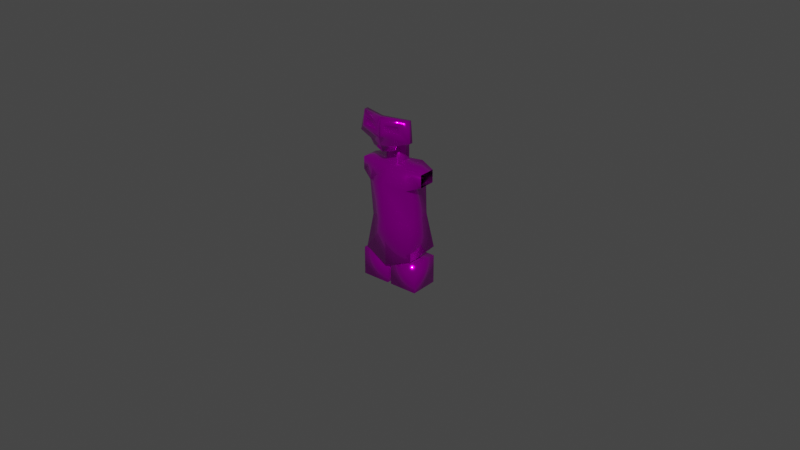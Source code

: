 # Source: silver.blend  (saved by Blender 2.93.21; exported with 4.5.12 LTS)
import bpy
from mathutils import Matrix  # noqa: F401  (used for matrix-valued properties, if any)

bpy.ops.wm.read_factory_settings(use_empty=True)
scene = bpy.context.scene
scene.name = 'Scene'

# ---- collections
col_h290 = bpy.data.collections.new('h290'); scene.collection.children.link(col_h290)
col_b226 = bpy.data.collections.new('b226'); scene.collection.children.link(col_b226)
col_a198 = bpy.data.collections.new('a198'); scene.collection.children.link(col_a198)
col_l214 = bpy.data.collections.new('l214'); scene.collection.children.link(col_l214)
col_r358 = bpy.data.collections.new('r358'); scene.collection.children.link(col_r358)
col_h294 = bpy.data.collections.new('h294'); scene.collection.children.link(col_h294)
col_a202 = bpy.data.collections.new('a202'); scene.collection.children.link(col_a202)
col_b230 = bpy.data.collections.new('b230'); scene.collection.children.link(col_b230)
col_l218 = bpy.data.collections.new('l218'); scene.collection.children.link(col_l218)
col_r362 = bpy.data.collections.new('r362'); scene.collection.children.link(col_r362)
col_maindata = bpy.data.collections.new('maindata'); scene.collection.children.link(col_maindata)

# ---- images (referenced by path relative to the original .blend; pixels are not part of the script)
import os
ASSET_DIR = os.environ.get("B2B_ASSET_DIR", "")  # directory of the original .blend (textures are referenced by path, not embedded)
HERE = os.path.dirname(os.path.abspath(__file__))  # packed textures are extracted next to this script under _unpacked/

def load_image(name, relpath, width, height, colorspace="sRGB"):
    """Load a texture the original file referenced (path relative to the .blend, or extracted next to this script)."""
    p = next((c for c in (os.path.join(HERE, relpath), os.path.join(ASSET_DIR, relpath)) if relpath and os.path.exists(c)), "")
    if p:
        img = bpy.data.images.load(p, check_existing=True)
        img.name = name
    else:  # same state as the original file: an image datablock whose file is absent (Cycles renders it pink)
        img = bpy.data.images.new(name, width, height)
        img.source = "FILE"
        img.filepath = "//" + (relpath or name)
    img.colorspace_settings.name = colorspace
    return img
img_silver_png = load_image('silver.png', 'silver.png', 1024, 1024, 'sRGB')
img_s16s_png = load_image('s16s.png', 's16s.png', 1024, 1024, 'sRGB')

# ---- materials (node trees are filled in below, after node groups)
mat_silver = bpy.data.materials.new('silver')
mat_silver.use_transparent_shadow = False
mat_s16s = bpy.data.materials.new('s16s')
mat_s16s.use_transparent_shadow = False
mat_maintex = bpy.data.materials.new('maintex')

# ---- material node trees
mat_silver.use_nodes = True; mat_silver.node_tree.nodes.clear()
_N = mat_silver.node_tree.nodes; _L = mat_silver.node_tree.links
n0 = _N.new('ShaderNodeOutputMaterial'); n0.name = 'Material Output'; n0.location = (300, 300)
n1 = _N.new('ShaderNodeBsdfPrincipled'); n1.name = 'Principled BSDF'; n1.location = (10, 300)
n1.distribution = 'GGX'
n1.subsurface_method = 'BURLEY'
n1.inputs[1].default_value = 0.9091
n1.inputs[2].default_value = 0.1091
n1.inputs[3].default_value = 1.45
n1.inputs[13].default_value = 0.0
n1.inputs[27].default_value = (0.0, 0.0, 0.0, 1.0)
n1.inputs[28].default_value = 1.0
n2 = _N.new('ShaderNodeTexImage'); n2.name = 'baseColorTexture'; n2.location = (-433, 207)
n2.label = 'baseColorTexture'
n2.image = img_silver_png
n2.interpolation = 'Closest'
n3 = _N.new('ShaderNodeUVMap'); n3.name = 'UV Map'; n3.location = (-631, 176)
n3.uv_map = 'UVMap'
_L.new(n1.outputs[0], n0.inputs[0])
_L.new(n2.outputs[0], n1.inputs[0])
_L.new(n3.outputs[0], n2.inputs[0])
n0.is_active_output = True
mat_s16s.use_nodes = True; mat_s16s.node_tree.nodes.clear()
_N = mat_s16s.node_tree.nodes; _L = mat_s16s.node_tree.links
n0 = _N.new('ShaderNodeOutputMaterial'); n0.name = 'Material Output'; n0.location = (300, 300)
n1 = _N.new('ShaderNodeBsdfPrincipled'); n1.name = 'Principled BSDF'; n1.location = (10, 300)
n1.distribution = 'GGX'
n1.subsurface_method = 'BURLEY'
n1.inputs[1].default_value = 0.9182
n1.inputs[2].default_value = 0.1091
n1.inputs[3].default_value = 1.45
n1.inputs[13].default_value = 0.0
n1.inputs[27].default_value = (0.0, 0.0, 0.0, 1.0)
n1.inputs[28].default_value = 1.0
n2 = _N.new('ShaderNodeTexImage'); n2.name = 'baseColorTexture'; n2.location = (-433, 207)
n2.label = 'baseColorTexture'
n2.image = img_s16s_png
n2.interpolation = 'Closest'
n3 = _N.new('ShaderNodeUVMap'); n3.name = 'UV Map'; n3.location = (-631, 176)
n3.uv_map = 'UVマップ'
_L.new(n1.outputs[0], n0.inputs[0])
_L.new(n2.outputs[0], n1.inputs[0])
_L.new(n3.outputs[0], n2.inputs[0])
n0.is_active_output = True

# ---- world
world_world = bpy.data.worlds.new('World'); scene.world = world_world
world_world.use_nodes = True; world_world.node_tree.nodes.clear()
_N = world_world.node_tree.nodes; _L = world_world.node_tree.links
n0 = _N.new('ShaderNodeOutputWorld'); n0.name = 'World Output'; n0.location = (300, 300)
n1 = _N.new('ShaderNodeBackground'); n1.name = 'Background'; n1.location = (10, 300)
n1.inputs[0].default_value = (0.05088, 0.05088, 0.05088, 1.0)
_L.new(n1.outputs[0], n0.inputs[0])
n0.is_active_output = True
world_world.color = (0.05088, 0.05088, 0.05088)
world_world.use_sun_shadow = False
world_world.sun_shadow_jitter_overblur = 0.0

# ---- meshes
me_cylinder = bpy.data.meshes.new('Cylinder')
me_cylinder.from_pydata([], [], [])
me_cylinder.materials.append(None)
me_cylinder.update()
me_bodymesh = bpy.data.meshes.new('BodyMesh')
me_bodymesh.from_pydata([(0.1074, 0.1806, -0.1979), (0.1647, -0.1299, 0.5039), (0.2331, -0.1474, -0.2974), (0.06907, -0.08606, 0.5274), (0.06907, 0.03324, 0.5274), (0.06907, -0.08606, 0.6479), (0.06907, 0.03324, 0.6479), (0.09896, 0.1948, -0.1116), (0.1962, -0.108, 0.001354), (0.1861, 0.1068, 0.3102), (0.1647, 0.08536, 0.5229), (0.1861, -0.1535, 0.3347), (0.2984, 0.04755, 0.489), (0.2984, -0.1004, 0.489), (0.2984, 0.04755, 0.3777), (0.2984, -0.1004, 0.3777), (-8.144e-19, -0.1299, 0.4856), (5.285e-18, -0.1877, -0.3782), (1.466e-17, 0.08597, -0.336), (3.393e-18, 0.08536, 0.5046), (0.0, -0.08606, 0.5274), (0.0, 0.03324, 0.5274), (0.0, -0.08606, 0.6479), (0.0, 0.03324, 0.6479), (-8.796e-18, -0.1916, 0.007104), (6.681e-05, 0.1309, 0.04491), (0.0, -0.2268, 0.3682), (1.357e-18, 0.1068, 0.3743), (0.1962, 0.1053, 0.04977), (0.2472, 0.1432, -0.2595), (0.01665, -0.1394, -0.578), (0.01665, -0.1394, -0.3235), (0.01665, 0.115, -0.578), (0.01665, 0.115, -0.3235), (0.2711, -0.1394, -0.578), (0.2711, -0.1394, -0.3235), (0.2711, 0.115, -0.578), (0.2711, 0.115, -0.3235)], [], [(1, 10, 4, 3), (27, 19, 10, 9), (18, 29, 2, 17), (16, 1, 3, 20), (20, 3, 5, 22), (3, 4, 6, 5), (29, 28, 8, 2), (28, 9, 11, 8), (25, 27, 9, 28), (1, 11, 15, 13), (10, 1, 13, 12), (11, 9, 14, 15), (9, 10, 12, 14), (8, 11, 26, 24), (2, 8, 24, 17), (4, 21, 23, 6), (6, 23, 22, 5), (10, 19, 21, 4), (11, 1, 16, 26), (0, 7, 28, 29), (7, 25, 28), (0, 29, 18), (7, 0, 18, 25), (30, 31, 33, 32), (32, 33, 37, 36), (36, 37, 35, 34), (34, 35, 31, 30), (32, 36, 34, 30), (37, 33, 31, 35)])
me_bodymesh.polygons.foreach_set('use_smooth', [True] * 29)
_uv = me_bodymesh.uv_layers.new(name='UVMap')
_uv.uv.foreach_set('vector', [0.01822, 0.894, 0.01822, 0.8949, 0.0124, 0.898, 0.0124, 0.898, 0.008467, 0.886, 0.008467, 0.8949, 0.01822, 0.8949, 0.01822, 0.886, 0.007589, 0.8298, 0.01968, 0.8335, 0.01899, 0.8306, 0.007589, 0.8266, 0.008467, 0.894, 0.01822, 0.894, 0.0124, 0.898, 0.008467, 0.898, 0.009866, 0.9111, 0.01749, 0.9111, 0.01749, 0.9203, 0.009866, 0.9203, 0.01749, 0.9111, 0.01749, 0.9111, 0.01749, 0.9203, 0.01749, 0.9203, 0.01968, 0.8335, 0.01793, 0.8485, 0.01793, 0.8462, 0.01899, 0.8306, 0.01793, 0.8485, 0.01968, 0.8646, 0.01968, 0.8646, 0.01793, 0.8462, 0.007592, 0.8484, 0.007589, 0.8646, 0.01968, 0.8646, 0.01793, 0.8485, 0.04513, 0.8986, 0.04513, 0.8831, 0.05186, 0.8866, 0.05186, 0.8967, 0.04513, 0.9003, 0.04513, 0.8986, 0.05186, 0.8967, 0.05186, 0.8967, 0.04513, 0.8831, 0.04513, 0.8831, 0.05186, 0.8866, 0.05186, 0.8866, 0.04513, 0.8831, 0.04513, 0.9003, 0.05186, 0.8967, 0.05186, 0.8866, 0.3287, 0.1843, 0.3305, 0.4369, 0.1619, 0.44, 0.1619, 0.1827, 0.3331, 0.03361, 0.3303, 0.2062, 0.1635, 0.2046, 0.1651, 0.03109, 0.01749, 0.9111, 0.009866, 0.9111, 0.009866, 0.9203, 0.01749, 0.9203, 0.01749, 0.9203, 0.009866, 0.9203, 0.009866, 0.9203, 0.01749, 0.9203, 0.01822, 0.8949, 0.008467, 0.8949, 0.008467, 0.898, 0.0124, 0.898, 0.01822, 0.886, 0.01822, 0.894, 0.008467, 0.894, 0.008467, 0.886, 0.01285, 0.8366, 0.01243, 0.8408, 0.01793, 0.8485, 0.01968, 0.8335, 0.01243, 0.8408, 0.007592, 0.8484, 0.01793, 0.8485, 0.01285, 0.8366, 0.01968, 0.8335, 0.007589, 0.8298, 0.01243, 0.8408, 0.01285, 0.8366, 0.007589, 0.8298, 0.007592, 0.8484, 0.03852, 0.787, 0.03852, 0.8028, 0.03852, 0.8028, 0.03852, 0.787, 0.03852, 0.787, 0.03852, 0.8028, 0.0543, 0.8028, 0.0543, 0.787, 0.0543, 0.787, 0.0543, 0.8028, 0.0543, 0.8028, 0.0543, 0.787, 0.0543, 0.787, 0.0543, 0.8028, 0.03852, 0.8028, 0.03852, 0.787, 0.03852, 0.787, 0.0543, 0.787, 0.0543, 0.787, 0.03852, 0.787, 0.0543, 0.8028, 0.03852, 0.8028, 0.03852, 0.8028, 0.0543, 0.8028])
me_bodymesh.materials.append(mat_silver)
me_bodymesh.use_remesh_preserve_volume = False
me_bodymesh.use_remesh_preserve_attributes = False
me_bodymesh.use_mirror_vertex_groups = False
me_bodymesh.update()
me_cube_002 = bpy.data.meshes.new('Cube.002')
me_cube_002.from_pydata([], [], [])
me_cube_002.materials.append(None)
me_cube_002.update()
me_armmesh = bpy.data.meshes.new('ArmMesh')
me_armmesh.from_pydata([], [], [])
me_armmesh.materials.append(None)
me_armmesh.update()
me_cube = bpy.data.meshes.new('Cube')
me_cube.from_pydata([], [], [])
me_cube.materials.append(None)
me_cube.update()
me_cube_005 = bpy.data.meshes.new('Cube.005')
me_cube_005.from_pydata([], [], [])
me_cube_005.materials.append(None)
me_cube_005.update()
me_legmesh = bpy.data.meshes.new('LegMesh')
me_legmesh.from_pydata([], [], [])
me_legmesh.materials.append(None)
me_legmesh.update()
me_cube_006 = bpy.data.meshes.new('Cube.006')
me_cube_006.from_pydata([], [], [])
me_cube_006.materials.append(None)
me_cube_006.update()
me_cube_007 = bpy.data.meshes.new('Cube.007')
me_cube_007.from_pydata([], [], [])
me_cube_007.materials.append(None)
me_cube_007.update()
me_001 = bpy.data.meshes.new('立方体.001')
me_001.from_pydata([(2.98e-08, -1.095, 0.3714), (5.96e-08, -1.033, 1.097), (5.96e-08, -1.004, 0.347), (5.96e-08, -0.8742, 1.097), (1.049, -0.7845, 0.3145), (0.935, -0.7217, 1.055), (1.049, -0.626, 0.3145), (0.935, -0.5632, 1.055), (1.043e-07, -0.9991, 0.09577), (8.941e-08, -0.9163, 0.1702), (0.537, -0.8628, 0.1486), (0.537, -0.7721, 0.194), (1.043e-07, -0.9159, -0.1787), (1.043e-07, -0.7814, -0.06573), (0.472, -0.7935, -0.08016), (0.472, -0.751, -0.04403), (0.1379, -1.033, 0.5567), (0.1379, -1.048, 0.8623), (0.7473, -0.9384, 0.9075), (0.782, -0.9432, 0.6013), (0.2084, -0.9711, 0.6039), (0.2084, -0.9815, 0.8151), (0.6297, -0.9055, 0.8464), (0.6537, -0.9088, 0.6348)], [], [(0, 1, 3, 2), (2, 3, 7, 6), (6, 7, 5, 4), (1, 0, 16, 17), (4, 0, 8, 10), (7, 3, 1, 5), (11, 10, 14, 15), (2, 6, 11, 9), (0, 2, 9, 8), (6, 4, 10, 11), (13, 15, 14, 12), (10, 8, 12, 14), (9, 11, 15, 13), (16, 19, 23, 20), (0, 4, 19, 16), (5, 1, 17, 18), (4, 5, 18, 19), (23, 22, 21, 20), (17, 16, 20, 21), (18, 17, 21, 22), (19, 18, 22, 23)])
me_001.polygons.foreach_set('use_smooth', [True] * 21)
_uv = me_001.uv_layers.new(name='UVマップ')
_uv.uv.foreach_set('vector', [0.416, 0.1176, 0.4143, 0.1304, 0.4143, 0.1304, 0.4143, 0.1172, 0.4143, 0.1172, 0.4143, 0.1304, 0.4307, 0.1296, 0.4327, 0.1166, 0.4327, 0.1166, 0.4307, 0.1296, 0.4307, 0.1296, 0.4327, 0.1166, 0.4143, 0.1304, 0.416, 0.1176, 0.4167, 0.1209, 0.4167, 0.1262, 0.4327, 0.1166, 0.416, 0.1176, 0.4143, 0.1127, 0.4237, 0.1131, 0.4307, 0.1296, 0.4143, 0.1304, 0.4143, 0.1304, 0.4307, 0.1296, 0.4237, 0.1145, 0.4237, 0.1131, 0.4226, 0.1089, 0.4226, 0.1104, 0.4143, 0.1172, 0.4327, 0.1166, 0.4237, 0.1145, 0.4143, 0.1141, 0.416, 0.1176, 0.4143, 0.1172, 0.4143, 0.1141, 0.4143, 0.1127, 0.4327, 0.1166, 0.4327, 0.1166, 0.4237, 0.1131, 0.4237, 0.1145, 0.4143, 0.1091, 0.4226, 0.1104, 0.4226, 0.1089, 0.4143, 0.1076, 0.4237, 0.1131, 0.4143, 0.1127, 0.4143, 0.1076, 0.4226, 0.1089, 0.4143, 0.1141, 0.4237, 0.1145, 0.4226, 0.1104, 0.4143, 0.1091, 0.3119, 0.01554, 0.3232, 0.01632, 0.321, 0.01691, 0.3131, 0.01637, 0.416, 0.1176, 0.4327, 0.1166, 0.428, 0.1217, 0.4167, 0.1209, 0.4307, 0.1296, 0.4143, 0.1304, 0.4167, 0.1262, 0.4274, 0.127, 0.4327, 0.1166, 0.4307, 0.1296, 0.4274, 0.127, 0.428, 0.1217, 0.4211, 0.1153, 0.4207, 0.119, 0.4133, 0.1184, 0.4133, 0.1147, 0.3119, 0.0209, 0.3119, 0.01554, 0.3131, 0.01637, 0.3131, 0.02007, 0.3226, 0.02169, 0.3119, 0.0209, 0.3131, 0.02007, 0.3205, 0.02062, 0.3232, 0.01632, 0.3226, 0.02169, 0.3205, 0.02062, 0.321, 0.01691])
me_001.materials.append(None)
me_001.use_remesh_fix_poles = True
me_001.use_remesh_preserve_attributes = False
me_001.update()
me_x = bpy.data.meshes.new('立方体')
me_x.from_pydata([], [], [])
me_x.materials.append(None)
me_x.update()
me_002 = bpy.data.meshes.new('立方体.002')
me_002.from_pydata([], [], [])
me_002.materials.append(None)
me_002.update()
me_armmesh_1 = bpy.data.meshes.new('ArmMesh')
me_armmesh_1.from_pydata([], [], [])
me_armmesh_1.materials.append(None)
me_armmesh_1.update()
me_005 = bpy.data.meshes.new('立方体.005')
me_005.from_pydata([], [], [])
me_005.materials.append(None)
me_005.update()
me_006 = bpy.data.meshes.new('立方体.006')
me_006.from_pydata([], [], [])
me_006.materials.append(None)
me_006.update()
me_bodymesh_001 = bpy.data.meshes.new('BodyMesh.001')
me_bodymesh_001.from_pydata([(0.1074, 0.1806, -0.1979), (0.1647, -0.1299, 0.5039), (0.2331, -0.1474, -0.2974), (0.06907, -0.08606, 0.5274), (0.06907, 0.03324, 0.5274), (0.06907, -0.08606, 0.6479), (0.06907, 0.03324, 0.6479), (0.09896, 0.1948, -0.1116), (0.1962, -0.108, 0.001354), (0.1861, 0.1068, 0.3102), (0.1647, 0.08536, 0.5229), (0.1861, -0.1535, 0.3347), (0.2984, 0.04755, 0.489), (0.2984, -0.1004, 0.489), (0.2984, 0.04755, 0.3777), (0.2984, -0.1004, 0.3777), (0.1962, 0.1053, 0.04977), (0.2472, 0.1432, -0.2595), (0.01665, -0.1394, -0.578), (0.01665, -0.1394, -0.3235), (0.01665, 0.115, -0.578), (0.01665, 0.115, -0.3235), (0.2711, -0.1394, -0.578), (0.2711, -0.1394, -0.3235), (0.2711, 0.115, -0.578), (0.2711, 0.115, -0.3235), (-0.1074, 0.1806, -0.1979), (-0.1647, -0.1299, 0.5039), (-0.2331, -0.1474, -0.2974), (-0.06907, -0.08606, 0.5274), (-0.06907, 0.03324, 0.5274), (-0.06907, -0.08606, 0.6479), (-0.06907, 0.03324, 0.6479), (-0.09896, 0.1948, -0.1116), (-0.1962, -0.108, 0.001354), (-0.1861, 0.1068, 0.3102), (-0.1647, 0.08536, 0.5229), (-0.1861, -0.1535, 0.3347), (-0.2984, 0.04755, 0.489), (-0.2984, -0.1004, 0.489), (-0.2984, 0.04755, 0.3777), (-0.2984, -0.1004, 0.3777), (0.0, -0.1299, 0.4856), (0.0, -0.1877, -0.3782), (0.0, 0.08597, -0.336), (0.0, 0.08536, 0.5046), (0.0, -0.08606, 0.5274), (0.0, 0.03324, 0.5274), (0.0, -0.08606, 0.6479), (0.0, 0.03324, 0.6479), (0.0, -0.1916, 0.007104), (0.0, 0.1309, 0.04491), (0.0, -0.2268, 0.3682), (0.0, 0.1068, 0.3743), (-0.1962, 0.1053, 0.04977), (-0.2472, 0.1432, -0.2595), (-0.01665, -0.1394, -0.578), (-0.01665, -0.1394, -0.3235), (-0.01665, 0.115, -0.578), (-0.01665, 0.115, -0.3235), (-0.2711, -0.1394, -0.578), (-0.2711, -0.1394, -0.3235), (-0.2711, 0.115, -0.578), (-0.2711, 0.115, -0.3235)], [], [(1, 10, 4, 3), (53, 45, 10, 9), (44, 17, 2, 43), (42, 1, 3, 46), (46, 3, 5, 48), (3, 4, 6, 5), (17, 16, 8, 2), (16, 9, 11, 8), (51, 53, 9, 16), (1, 11, 15, 13), (10, 1, 13, 12), (11, 9, 14, 15), (9, 10, 12, 14), (8, 11, 52, 50), (2, 8, 50, 43), (4, 47, 49, 6), (6, 49, 48, 5), (10, 45, 47, 4), (11, 1, 42, 52), (0, 7, 16, 17), (7, 51, 16), (0, 17, 44), (7, 0, 44, 51), (18, 19, 21, 20), (20, 21, 25, 24), (24, 25, 23, 22), (22, 23, 19, 18), (20, 24, 22, 18), (25, 21, 19, 23), (27, 29, 30, 36), (53, 35, 36, 45), (44, 43, 28, 55), (42, 46, 29, 27), (46, 48, 31, 29), (29, 31, 32, 30), (55, 28, 34, 54), (54, 34, 37, 35), (51, 54, 35, 53), (27, 39, 41, 37), (36, 38, 39, 27), (37, 41, 40, 35), (35, 40, 38, 36), (34, 50, 52, 37), (28, 43, 50, 34), (30, 32, 49, 47), (32, 31, 48, 49), (36, 30, 47, 45), (37, 52, 42, 27), (26, 55, 54, 33), (33, 54, 51), (26, 44, 55), (33, 51, 44, 26), (56, 58, 59, 57), (58, 62, 63, 59), (62, 60, 61, 63), (60, 56, 57, 61), (58, 56, 60, 62), (63, 61, 57, 59)])
me_bodymesh_001.polygons.foreach_set('use_smooth', [True] * 58)
_uv = me_bodymesh_001.uv_layers.new(name='UVマップ')
_uv.uv.foreach_set('vector', [0.308, 0.3349, 0.308, 0.338, 0.2925, 0.3387, 0.2925, 0.3387, 0.2718, 0.3755, 0.2718, 0.3901, 0.2904, 0.3922, 0.2928, 0.3683, 0.5, 0.2616, 0.5587, 0.2798, 0.5553, 0.2708, 0.5, 0.2516, 0.1703, 0.4277, 0.2471, 0.4362, 0.2025, 0.4472, 0.1703, 0.4472, 0.009866, 0.9111, 0.01749, 0.9111, 0.01749, 0.9203, 0.009866, 0.9203, 0.01749, 0.9111, 0.01749, 0.9111, 0.01749, 0.9203, 0.01749, 0.9203, 0.2855, 0.08024, 0.2617, 0.2245, 0.2617, 0.2019, 0.2789, 0.06257, 0.2939, 0.3389, 0.2928, 0.3683, 0.2928, 0.371, 0.2939, 0.3335, 0.2718, 0.3384, 0.2718, 0.3755, 0.2928, 0.3683, 0.2939, 0.3389, 0.04513, 0.8986, 0.04513, 0.8831, 0.05186, 0.8866, 0.05186, 0.8967, 0.04513, 0.9003, 0.04513, 0.8986, 0.05186, 0.8967, 0.05186, 0.8967, 0.04513, 0.8831, 0.04513, 0.8831, 0.05186, 0.8866, 0.05186, 0.8866, 0.04513, 0.8831, 0.04513, 0.9003, 0.05186, 0.8967, 0.05186, 0.8866, 0.2617, 0.2019, 0.257, 0.3573, 0.1703, 0.3729, 0.1703, 0.2046, 0.2789, 0.06257, 0.2617, 0.2019, 0.1703, 0.2046, 0.1703, 0.02489, 0.01749, 0.9111, 0.009866, 0.9111, 0.009866, 0.9203, 0.01749, 0.9203, 0.01749, 0.9203, 0.009866, 0.9203, 0.009866, 0.9203, 0.01749, 0.9203, 0.5391, 0.4655, 0.5, 0.4611, 0.5, 0.4666, 0.5164, 0.4666, 0.257, 0.3573, 0.2471, 0.4362, 0.1703, 0.4277, 0.1703, 0.3729, 0.2839, 0.3111, 0.2829, 0.3208, 0.2939, 0.3389, 0.2996, 0.3041, 0.2829, 0.3208, 0.2718, 0.3384, 0.2939, 0.3389, 0.2839, 0.3111, 0.2996, 0.3041, 0.2718, 0.2955, 0.2829, 0.3208, 0.2839, 0.3111, 0.2718, 0.2955, 0.2718, 0.3384, 0.03852, 0.787, 0.03852, 0.8028, 0.03852, 0.8028, 0.03852, 0.787, 0.03852, 0.787, 0.03852, 0.8028, 0.0543, 0.8028, 0.0543, 0.787, 0.0543, 0.787, 0.0543, 0.8028, 0.0543, 0.8028, 0.0543, 0.787, 0.0543, 0.787, 0.0543, 0.8028, 0.03852, 0.8028, 0.03852, 0.787, 0.03852, 0.787, 0.0543, 0.787, 0.0543, 0.787, 0.03852, 0.787, 0.0543, 0.8028, 0.03852, 0.8028, 0.03852, 0.8028, 0.0543, 0.8028, 0.2545, 0.3349, 0.27, 0.3387, 0.27, 0.3387, 0.2545, 0.338, 0.3131, 0.3514, 0.2984, 0.3463, 0.3001, 0.3632, 0.3131, 0.3618, 0.5, 0.2616, 0.5, 0.2516, 0.4447, 0.2708, 0.4413, 0.2798, 0.1703, 0.4277, 0.1703, 0.4472, 0.1381, 0.4472, 0.09344, 0.4362, 0.009866, 0.9111, 0.009866, 0.9203, 0.01749, 0.9203, 0.01749, 0.9111, 0.01749, 0.9111, 0.01749, 0.9203, 0.01749, 0.9203, 0.01749, 0.9111, 0.05501, 0.08024, 0.06157, 0.06257, 0.07879, 0.2019, 0.07879, 0.2245, 0.07879, 0.2245, 0.07879, 0.2019, 0.08348, 0.3573, 0.08348, 0.3459, 0.3131, 0.3252, 0.2976, 0.3256, 0.2984, 0.3463, 0.3131, 0.3514, 0.04513, 0.8986, 0.05186, 0.8967, 0.05186, 0.8866, 0.04513, 0.8831, 0.04513, 0.9003, 0.05186, 0.8967, 0.05186, 0.8967, 0.04513, 0.8986, 0.04513, 0.8831, 0.05186, 0.8866, 0.05186, 0.8866, 0.04513, 0.8831, 0.04513, 0.8831, 0.05186, 0.8866, 0.05186, 0.8967, 0.04513, 0.9003, 0.07879, 0.2019, 0.1703, 0.2046, 0.1703, 0.3729, 0.08348, 0.3573, 0.06157, 0.06257, 0.1703, 0.02489, 0.1703, 0.2046, 0.07879, 0.2019, 0.01749, 0.9111, 0.01749, 0.9203, 0.009866, 0.9203, 0.009866, 0.9111, 0.01749, 0.9203, 0.01749, 0.9203, 0.009866, 0.9203, 0.009866, 0.9203, 0.4609, 0.4655, 0.4836, 0.4666, 0.5, 0.4666, 0.5, 0.4611, 0.08348, 0.3573, 0.1703, 0.3729, 0.1703, 0.4277, 0.09344, 0.4362, 0.3046, 0.306, 0.2935, 0.3011, 0.2976, 0.3256, 0.3053, 0.3128, 0.3053, 0.3128, 0.2976, 0.3256, 0.3131, 0.3252, 0.3046, 0.306, 0.3131, 0.295, 0.2935, 0.3011, 0.3053, 0.3128, 0.3131, 0.3252, 0.3131, 0.295, 0.3046, 0.306, 0.03852, 0.787, 0.03852, 0.787, 0.03852, 0.8028, 0.03852, 0.8028, 0.03852, 0.787, 0.0543, 0.787, 0.0543, 0.8028, 0.03852, 0.8028, 0.0543, 0.787, 0.0543, 0.787, 0.0543, 0.8028, 0.0543, 0.8028, 0.0543, 0.787, 0.03852, 0.787, 0.03852, 0.8028, 0.0543, 0.8028, 0.03852, 0.787, 0.03852, 0.787, 0.0543, 0.787, 0.0543, 0.787, 0.0543, 0.8028, 0.0543, 0.8028, 0.03852, 0.8028, 0.03852, 0.8028])
me_bodymesh_001.materials.append(mat_maintex)
me_bodymesh_001.use_remesh_preserve_volume = False
me_bodymesh_001.use_remesh_preserve_attributes = False
me_bodymesh_001.use_mirror_vertex_groups = False
me_bodymesh_001.update()
me_008 = bpy.data.meshes.new('立方体.008')
me_008.from_pydata([], [], [])
me_008.materials.append(None)
me_008.update()
me_009 = bpy.data.meshes.new('立方体.009')
me_009.from_pydata([], [], [])
me_009.materials.append(None)
me_009.update()
me_011 = bpy.data.meshes.new('立方体.011')
me_011.from_pydata([(-1.0, -1.0, -1.0), (-1.0, -1.0, 1.0), (-1.0, 1.0, -1.0), (-1.0, 1.0, 1.0), (1.0, -1.0, -1.0), (1.0, -1.0, 1.0), (1.0, 1.0, -1.0), (1.0, 1.0, 1.0), (-1.492, -0.6191, -2.286), (-1.492, -0.6191, 2.117), (-1.492, -0.5609, -2.286), (-1.492, -0.5609, 2.117), (1.492, -0.6191, -2.286), (1.492, -0.6191, 2.117), (1.492, -0.5609, -2.286), (1.492, -0.5609, 2.117), (-1.0, -0.8726, -1.0), (-1.0, -0.8726, 1.0), (1.0, -0.8726, -1.0), (1.0, -0.8726, 1.0)], [], [(16, 17, 3, 2), (2, 3, 7, 6), (18, 19, 5, 4), (4, 5, 1, 0), (16, 18, 4, 0), (19, 17, 1, 5), (8, 9, 11, 10), (10, 11, 15, 14), (14, 15, 13, 12), (12, 13, 9, 8), (10, 14, 12, 8), (15, 11, 9, 13), (7, 3, 17, 19), (2, 6, 18, 16), (6, 7, 19, 18), (0, 1, 17, 16)])
_uv = me_011.uv_layers.new(name='UVマップ')
_uv.uv.foreach_set('vector', [0.3015, 0.1928, 0.3015, 0.2128, 0.3015, 0.07966, 0.3015, 0.05968, 0.3015, 0.05968, 0.3015, 0.07966, 0.3227, 0.07966, 0.3227, 0.05968, 0.5877, 0.0936, 0.5877, 0.1136, 0.5877, 0.1226, 0.5877, 0.1027, 0.5877, 0.1027, 0.5877, 0.1226, 0.5666, 0.1226, 0.5666, 0.1027, 0.5666, 0.0936, 0.5877, 0.0936, 0.5877, 0.1027, 0.5666, 0.1027, 0.5877, 0.1136, 0.5666, 0.1136, 0.5666, 0.1226, 0.5877, 0.1226, 0.5449, 0.0966, 0.5449, 0.1424, 0.5449, 0.1424, 0.5449, 0.0966, 0.5449, 0.0966, 0.5449, 0.1424, 0.5759, 0.1424, 0.5759, 0.0966, 0.5759, 0.0966, 0.5759, 0.1424, 0.5759, 0.1424, 0.5759, 0.0966, 0.5759, 0.0966, 0.5759, 0.1424, 0.5449, 0.1424, 0.5449, 0.0966, 0.5449, 0.0966, 0.5759, 0.0966, 0.5759, 0.0966, 0.5449, 0.0966, 0.5759, 0.1424, 0.5449, 0.1424, 0.5449, 0.1424, 0.5759, 0.1424, 0.3227, 0.07966, 0.3015, 0.07966, 0.3015, 0.2128, 0.3227, 0.2128, 0.3015, 0.05968, 0.3227, 0.05968, 0.3227, 0.1928, 0.3015, 0.1928, 0.3227, 0.05968, 0.3227, 0.07966, 0.3227, 0.2128, 0.3227, 0.1928, 0.5666, 0.1027, 0.5666, 0.1226, 0.5666, 0.1136, 0.5666, 0.0936])
me_011.materials.append(None)
me_011.use_remesh_fix_poles = True
me_011.use_remesh_preserve_attributes = False
me_011.update()
me_002_1 = bpy.data.meshes.new('立方体.002')
me_002_1.from_pydata([(-1.0, -1.0, -1.0), (-1.0, -1.0, 1.0), (-1.0, 1.0, -1.0), (-1.0, 1.0, 1.0), (1.0, -1.0, -1.0), (1.0, -1.0, 1.0), (1.0, 1.0, -1.0), (1.0, 1.0, 1.0), (-1.492, -0.6191, -2.286), (-1.492, -0.6191, 2.117), (-1.492, -0.5609, -2.286), (-1.492, -0.5609, 2.117), (1.492, -0.6191, -2.286), (1.492, -0.6191, 2.117), (1.492, -0.5609, -2.286), (1.492, -0.5609, 2.117), (-1.0, -0.8726, -1.0), (-1.0, -0.8726, 1.0), (1.0, -0.8726, -1.0), (1.0, -0.8726, 1.0)], [], [(16, 17, 3, 2), (2, 3, 7, 6), (18, 19, 5, 4), (4, 5, 1, 0), (16, 18, 4, 0), (19, 17, 1, 5), (8, 9, 11, 10), (10, 11, 15, 14), (14, 15, 13, 12), (12, 13, 9, 8), (10, 14, 12, 8), (15, 11, 9, 13), (7, 3, 17, 19), (2, 6, 18, 16), (6, 7, 19, 18), (0, 1, 17, 16)])
_uv = me_002_1.uv_layers.new(name='UVマップ')
_uv.uv.foreach_set('vector', [0.3015, 0.1928, 0.3015, 0.2128, 0.3015, 0.07966, 0.3015, 0.05968, 0.3015, 0.05968, 0.3015, 0.07966, 0.3227, 0.07966, 0.3227, 0.05968, 0.5877, 0.0936, 0.5877, 0.1136, 0.5877, 0.1226, 0.5877, 0.1027, 0.5877, 0.1027, 0.5877, 0.1226, 0.5666, 0.1226, 0.5666, 0.1027, 0.5666, 0.0936, 0.5877, 0.0936, 0.5877, 0.1027, 0.5666, 0.1027, 0.5877, 0.1136, 0.5666, 0.1136, 0.5666, 0.1226, 0.5877, 0.1226, 0.5449, 0.0966, 0.5449, 0.1424, 0.5449, 0.1424, 0.5449, 0.0966, 0.5449, 0.0966, 0.5449, 0.1424, 0.5759, 0.1424, 0.5759, 0.0966, 0.5759, 0.0966, 0.5759, 0.1424, 0.5759, 0.1424, 0.5759, 0.0966, 0.5759, 0.0966, 0.5759, 0.1424, 0.5449, 0.1424, 0.5449, 0.0966, 0.5449, 0.0966, 0.5759, 0.0966, 0.5759, 0.0966, 0.5449, 0.0966, 0.5759, 0.1424, 0.5449, 0.1424, 0.5449, 0.1424, 0.5759, 0.1424, 0.3227, 0.07966, 0.3015, 0.07966, 0.3015, 0.2128, 0.3227, 0.2128, 0.3015, 0.05968, 0.3227, 0.05968, 0.3227, 0.1928, 0.3015, 0.1928, 0.3227, 0.05968, 0.3227, 0.07966, 0.3227, 0.2128, 0.3227, 0.1928, 0.5666, 0.1027, 0.5666, 0.1226, 0.5666, 0.1136, 0.5666, 0.0936])
me_002_1.materials.append(None)
me_002_1.use_remesh_fix_poles = True
me_002_1.use_remesh_preserve_attributes = False
me_002_1.update()
me_012 = bpy.data.meshes.new('立方体.012')
me_012.from_pydata([(0.182, -0.1713, -2.266), (0.182, -0.02468, -2.266), (0.3938, -0.02468, -2.266), (0.3938, -0.1713, -2.266), (0.6498, -0.09177, -1.477), (0.6696, -0.165, -0.125), (0.6498, 0.05484, -1.477), (0.6696, -0.01843, -0.125), (2.98e-08, -0.01843, -1.252), (2.98e-08, -0.01843, -0.125), (2.98e-08, -0.165, -1.252), (2.98e-08, -0.165, -0.125), (0.5823, -0.1666, -1.764), (0.3337, -0.1853, -1.706), (0.5823, -0.01999, -1.764), (0.3337, -0.03873, -1.706)], [], [(14, 12, 3, 2), (8, 9, 7, 6), (6, 7, 5, 4), (13, 15, 1, 0), (15, 14, 2, 1), (12, 13, 0, 3), (7, 9, 11, 5), (4, 5, 11, 10), (1, 2, 3, 0), (4, 10, 13, 12), (8, 6, 14, 15), (10, 8, 15, 13), (6, 4, 12, 14)])
me_012.polygons.foreach_set('use_smooth', [True] * 13)
_uv = me_012.uv_layers.new(name='UVマップ')
_uv.uv.foreach_set('vector', [0.5718, 0.05112, 0.5714, 0.05162, 0.5736, 0.04391, 0.5741, 0.0434, 0.446, 0.08807, 0.4256, 0.1091, 0.4429, 0.1279, 0.4594, 0.09251, 0.4594, 0.09251, 0.4429, 0.1279, 0.4416, 0.129, 0.4581, 0.09368, 0.5665, 0.04732, 0.5669, 0.04681, 0.5717, 0.04133, 0.5713, 0.04184, 0.5669, 0.04681, 0.5718, 0.05112, 0.5741, 0.0434, 0.5717, 0.04133, 0.5714, 0.05162, 0.5665, 0.04732, 0.5713, 0.04184, 0.5736, 0.04391, 0.4429, 0.1279, 0.4256, 0.1091, 0.4243, 0.1102, 0.4416, 0.129, 0.4581, 0.09368, 0.4416, 0.129, 0.4243, 0.1102, 0.4459, 0.08885, 0.5717, 0.04133, 0.5741, 0.0434, 0.5736, 0.04391, 0.5713, 0.04184, 0.5691, 0.05934, 0.5617, 0.0528, 0.5665, 0.04732, 0.5714, 0.05162, 0.5621, 0.05229, 0.5696, 0.05883, 0.5718, 0.05112, 0.5669, 0.04681, 0.5617, 0.0528, 0.5621, 0.05229, 0.5669, 0.04681, 0.5665, 0.04732, 0.5696, 0.05883, 0.5691, 0.05934, 0.5714, 0.05162, 0.5718, 0.05112])
me_012.materials.append(None)
me_012.use_remesh_fix_poles = True
me_012.use_remesh_preserve_attributes = False
me_012.update()
me_bodymesh_1 = bpy.data.meshes.new('BodyMesh')
me_bodymesh_1.from_pydata([], [], [])
me_bodymesh_1.materials.append(None)
me_bodymesh_1.update()
me_head = bpy.data.meshes.new('Head')
me_head.from_pydata([], [], [])
me_head.materials.append(None)
me_head.update()
me_cube_006_1 = bpy.data.meshes.new('Cube.006')
me_cube_006_1.from_pydata([], [], [])
me_cube_006_1.materials.append(None)
me_cube_006_1.update()
arm_armature = bpy.data.armatures.new('Armature')  # bones are not reproduced

# ---- objects
ob_cylinder = bpy.data.objects.new('Cylinder', me_cylinder)
ob_head = bpy.data.objects.new('Head', None)
ob_bodya = bpy.data.objects.new('Bodya', me_bodymesh)
ob_cube_001 = bpy.data.objects.new('Cube.001', me_cube_002)
ob_arm_l = bpy.data.objects.new('_Arm.L', me_armmesh)
ob_cube_002 = bpy.data.objects.new('Cube.002', me_cube)
ob_cube_005 = bpy.data.objects.new('Cube.005', me_cube_005)
ob_leg_l_001 = bpy.data.objects.new('Leg.L.001', me_legmesh)
ob_cube_006 = bpy.data.objects.new('Cube.006', me_cube_006)
ob_cube_007 = bpy.data.objects.new('Cube.007', me_cube_007)
ob_face = bpy.data.objects.new('face', me_001)
ob_helm = bpy.data.objects.new('helm', me_x)
ob_ago = bpy.data.objects.new('ago', me_002)
ob_arm_l_001 = bpy.data.objects.new('Arm.L.001', me_armmesh_1)
ob_x = bpy.data.objects.new('立方体', me_005)
ob_muneate_001 = bpy.data.objects.new('muneate.001', me_006)
ob_body_002 = bpy.data.objects.new('Body.002', me_bodymesh_001)
ob_002 = bpy.data.objects.new('立方体.002', me_008)
ob_leg_l_002 = bpy.data.objects.new('Leg.L.002', me_legmesh)
ob_kosi = bpy.data.objects.new('kosi', me_009)
ob_003 = bpy.data.objects.new('立方体.003', me_011)
ob_004 = bpy.data.objects.new('立方体.004', me_002_1)
ob_tare_001 = bpy.data.objects.new('tare.001', me_012)
ob_body = bpy.data.objects.new('Body', me_bodymesh_1)
ob_head_001 = bpy.data.objects.new('Head.001', me_head)
ob_leg_l = bpy.data.objects.new('Leg.L', me_legmesh)
ob_arm_l_1 = bpy.data.objects.new('Arm.L', me_armmesh)
ob_armature = bpy.data.objects.new('Armature', arm_armature)
ob_mount = bpy.data.objects.new('mount', me_cube_006_1)

# ---- transforms, parenting, visibility, modifiers, constraints
ob_cylinder.location = (0.0, 0.0, 1.0)
ob_cylinder.scale = (0.8082, 0.8082, 0.8082)
ob_cylinder.lineart.crease_threshold = 0.0
ob_cylinder.material_slots[0].link = 'OBJECT'; ob_cylinder.material_slots[0].material = mat_silver
_vg = ob_cylinder.vertex_groups.new(name='Head')
_m = ob_cylinder.modifiers.new('Mirror', 'MIRROR')
_m = ob_cylinder.modifiers.new('Armature', 'ARMATURE')
ob_head.location = (0.0, 0.0, 0.0)
ob_bodya.location = (0.0, 0.0, 0.0)
ob_bodya.lock_rotations_4d = False
ob_bodya.empty_display_type = 'ARROWS'
ob_bodya.lineart.crease_threshold = 0.0
_vg = ob_bodya.vertex_groups.new(name='Hip')
_vg.add([0, 2, 7, 8, 17, 18, 24, 25, 28, 29], 1.0, 'REPLACE')
_vg = ob_bodya.vertex_groups.new(name='Arm1.L')
for _i, _w in zip([1, 3, 4, 5, 8, 9, 10, 11, 12, 13, 14, 15, 16, 19, 20, 22, 24, 25, 26, 27, 28], [0.04808, 0.003349, 0.00183, 0.002019, 0.0, 0.08511, 0.03583, 0.01647, 1.0, 1.0, 1.0, 1.0, 0.08931, 1.216e-05, 0.07866, 0.0, 0.0, 0.0, 0.01828, 3.457e-06, 0.0]): _vg.add([_i], _w, 'REPLACE')
_vg = ob_bodya.vertex_groups.new(name='Body')
for _i, _w in zip([1, 3, 4, 9, 10, 11, 16, 18, 19, 20, 21, 26, 27, 30, 31, 32, 33, 34, 35, 36, 37], [1.0, 1.0, 1.0, 1.0, 1.0, 1.0, 1.0, 1.0, 1.0, 1.0, 1.0, 1.0, 1.0, 0.0, 0.0, 0.0, 0.0, 0.0, 0.0, 0.0, 0.0]): _vg.add([_i], _w, 'REPLACE')
_vg = ob_bodya.vertex_groups.new(name='Leg1.L')
for _i, _w in zip([0, 2, 7, 8, 18, 24, 28, 29, 30, 31, 32, 33, 34, 35, 36, 37], [0.0, 0.0, 0.0, 0.0, 0.0, 0.0, 0.0, 0.0, 1.0, 1.0, 1.0, 1.0, 1.0, 1.0, 1.0, 1.0]): _vg.add([_i], _w, 'REPLACE')
_vg = ob_bodya.vertex_groups.new(name='Arm1.R')
_vg = ob_bodya.vertex_groups.new(name='Leg1.R')
_vg = ob_bodya.vertex_groups.new(name='Head')
_vg.add([5, 6, 22, 23], 1.0, 'REPLACE')
_m = ob_bodya.modifiers.new('Mirror', 'MIRROR')
_m = ob_bodya.modifiers.new('Armature', 'ARMATURE')
ob_cube_001.location = (-0.002547, -0.2248, 0.191)
ob_cube_001.scale = (0.1904, 0.06002, 0.1904)
ob_cube_001.lineart.crease_threshold = 0.0
ob_cube_001.material_slots[0].link = 'OBJECT'; ob_cube_001.material_slots[0].material = mat_silver
_vg = ob_cube_001.vertex_groups.new(name='Body')
_m = ob_cube_001.modifiers.new('Mirror', 'MIRROR')
_m = ob_cube_001.modifiers.new('Armature', 'ARMATURE')
ob_arm_l.location = (0.0, 0.0, 0.0)
ob_arm_l.lineart.crease_threshold = 0.0
ob_arm_l.material_slots[0].link = 'OBJECT'; ob_arm_l.material_slots[0].material = mat_silver
_vg = ob_arm_l.vertex_groups.new(name='Arm1.L')
_vg = ob_arm_l.vertex_groups.new(name='Arm2.L')
_vg = ob_arm_l.vertex_groups.new(name='Hand.L')
_vg = ob_arm_l.vertex_groups.new(name='Arm1.R')
_vg = ob_arm_l.vertex_groups.new(name='Arm2.R')
_vg = ob_arm_l.vertex_groups.new(name='Hand.R')
_m = ob_arm_l.modifiers.new('Mirror', 'MIRROR')
_m = ob_arm_l.modifiers.new('Armature', 'ARMATURE')
ob_cube_002.location = (0.0, 0.0, 0.5)
ob_cube_002.scale = (0.148, 0.148, 0.148)
ob_cube_002.lineart.crease_threshold = 0.0
ob_cube_002.material_slots[0].link = 'OBJECT'; ob_cube_002.material_slots[0].material = mat_silver
_vg = ob_cube_002.vertex_groups.new(name='Arm1.L')
_vg = ob_cube_002.vertex_groups.new(name='Arm2.L')
_vg = ob_cube_002.vertex_groups.new(name='Arm1.R')
_vg = ob_cube_002.vertex_groups.new(name='Arm2.R')
_m = ob_cube_002.modifiers.new('Mirror', 'MIRROR')
_m = ob_cube_002.modifiers.new('Armature', 'ARMATURE')
_m.use_deform_preserve_volume = True
ob_cube_005.location = (0.0, 0.0, -0.9369)
ob_cube_005.scale = (0.2093, 0.2093, 0.2093)
ob_cube_005.lineart.crease_threshold = 0.0
ob_cube_005.material_slots[0].link = 'OBJECT'; ob_cube_005.material_slots[0].material = mat_silver
_vg = ob_cube_005.vertex_groups.new(name='Leg1.L')
_vg = ob_cube_005.vertex_groups.new(name='Leg1.R')
_vg = ob_cube_005.vertex_groups.new(name='Leg2.L')
_vg = ob_cube_005.vertex_groups.new(name='Leg2.R')
_vg = ob_cube_005.vertex_groups.new(name='Foot.L')
_vg = ob_cube_005.vertex_groups.new(name='Foot.R')
_m = ob_cube_005.modifiers.new('Mirror', 'MIRROR')
_m = ob_cube_005.modifiers.new('Armature', 'ARMATURE')
ob_leg_l_001.location = (0.0, 0.0, 0.0)
ob_leg_l_001.lineart.crease_threshold = 0.0
ob_leg_l_001.material_slots[0].link = 'OBJECT'; ob_leg_l_001.material_slots[0].material = mat_silver
_vg = ob_leg_l_001.vertex_groups.new(name='Leg1.L')
_vg = ob_leg_l_001.vertex_groups.new(name='Leg2.L')
_vg = ob_leg_l_001.vertex_groups.new(name='Foot.L')
_vg = ob_leg_l_001.vertex_groups.new(name='Leg1.R')
_vg = ob_leg_l_001.vertex_groups.new(name='Leg2.R')
_vg = ob_leg_l_001.vertex_groups.new(name='Foot.R')
_m = ob_leg_l_001.modifiers.new('Mirror', 'MIRROR')
_m = ob_leg_l_001.modifiers.new('Armature', 'ARMATURE')
ob_cube_006.location = (0.0, 0.0, 0.0)
ob_cube_006.scale = (1.0, 1.0, 1.0)
ob_cube_006.lineart.crease_threshold = 0.0
ob_cube_006.material_slots[0].link = 'OBJECT'; ob_cube_006.material_slots[0].material = mat_silver
_vg = ob_cube_006.vertex_groups.new(name='Hip')
_m = ob_cube_006.modifiers.new('Mirror', 'MIRROR')
_m = ob_cube_006.modifiers.new('Armature', 'ARMATURE')
ob_cube_007.location = (0.0, 0.0, -0.2396)
ob_cube_007.scale = (0.207, 0.207, 0.207)
ob_cube_007.lineart.crease_threshold = 0.0
ob_cube_007.material_slots[0].link = 'OBJECT'; ob_cube_007.material_slots[0].material = mat_silver
_vg = ob_cube_007.vertex_groups.new(name='Hip')
_m = ob_cube_007.modifiers.new('Mirror', 'MIRROR')
_m = ob_cube_007.modifiers.new('Armature', 'ARMATURE')
ob_face.location = (0.0, 0.0, 0.6934)
ob_face.scale = (0.2369, 0.2369, 0.2369)
ob_face.material_slots[0].link = 'OBJECT'; ob_face.material_slots[0].material = mat_s16s
_vg = ob_face.vertex_groups.new(name='Head')
_vg.add([0, 1, 2, 3, 4, 5, 6, 7, 8, 9, 10, 11, 12, 13, 14, 15, 16, 17, 18, 19, 20, 21, 22, 23], 1.0, 'REPLACE')
_m = ob_face.modifiers.new('ミラー', 'MIRROR')
_m = ob_face.modifiers.new('アーマチュア', 'ARMATURE')
ob_helm.location = (0.0, 0.0, 0.9972)
ob_helm.scale = (0.267, 0.267, 0.267)
ob_helm.material_slots[0].link = 'OBJECT'; ob_helm.material_slots[0].material = mat_s16s
_vg = ob_helm.vertex_groups.new(name='Head')
_m = ob_helm.modifiers.new('ミラー', 'MIRROR')
_m = ob_helm.modifiers.new('アーマチュア', 'ARMATURE')
ob_ago.location = (0.0, 0.0, 0.4492)
ob_ago.scale = (0.1869, 0.1869, 0.1869)
ob_ago.material_slots[0].link = 'OBJECT'; ob_ago.material_slots[0].material = mat_s16s
_vg = ob_ago.vertex_groups.new(name='Head')
_m = ob_ago.modifiers.new('ミラー', 'MIRROR')
_m = ob_ago.modifiers.new('アーマチュア', 'ARMATURE')
ob_arm_l_001.location = (0.0, 0.0, 0.0)
ob_arm_l_001.lineart.crease_threshold = 0.0
ob_arm_l_001.material_slots[0].link = 'OBJECT'; ob_arm_l_001.material_slots[0].material = mat_s16s
_vg = ob_arm_l_001.vertex_groups.new(name='Arm1.L')
_vg = ob_arm_l_001.vertex_groups.new(name='Arm2.L')
_vg = ob_arm_l_001.vertex_groups.new(name='Hand.L')
_vg = ob_arm_l_001.vertex_groups.new(name='Arm1.R')
_vg = ob_arm_l_001.vertex_groups.new(name='Arm2.R')
_vg = ob_arm_l_001.vertex_groups.new(name='Hand.R')
_m = ob_arm_l_001.modifiers.new('Armature', 'ARMATURE')
ob_x.location = (0.0, 0.0, 0.4684)
ob_x.scale = (0.2278, 0.2278, 0.2278)
ob_x.material_slots[0].link = 'OBJECT'; ob_x.material_slots[0].material = mat_s16s
_vg = ob_x.vertex_groups.new(name='Arm1.L')
_vg = ob_x.vertex_groups.new(name='Arm1.R')
_m = ob_x.modifiers.new('ミラー', 'MIRROR')
_m = ob_x.modifiers.new('アーマチュア', 'ARMATURE')
ob_muneate_001.location = (0.0, 0.0, 0.2669)
ob_muneate_001.scale = (0.2097, 0.2097, 0.06874)
ob_muneate_001.material_slots[0].link = 'OBJECT'; ob_muneate_001.material_slots[0].material = mat_s16s
_vg = ob_muneate_001.vertex_groups.new(name='Body')
_m = ob_muneate_001.modifiers.new('ミラー', 'MIRROR')
_m = ob_muneate_001.modifiers.new('アーマチュア', 'ARMATURE')
ob_body_002.location = (0.0, 0.0, 0.0)
ob_body_002.lock_rotations_4d = False
ob_body_002.empty_display_type = 'ARROWS'
ob_body_002.lineart.crease_threshold = 0.0
ob_body_002.material_slots[0].link = 'OBJECT'; ob_body_002.material_slots[0].material = mat_s16s
_vg = ob_body_002.vertex_groups.new(name='Hip')
_vg.add([0, 2, 7, 8, 16, 17, 26, 28, 33, 34, 43, 44, 50, 51, 54, 55], 1.0, 'REPLACE')
_vg = ob_body_002.vertex_groups.new(name='Arm1.L')
for _i, _w in zip([1, 3, 4, 5, 8, 9, 10, 11, 12, 13, 14, 15, 16, 42, 45, 46, 48, 50, 51, 52, 53], [0.04808, 0.003349, 0.00183, 0.002019, 0.0, 0.08511, 0.03583, 0.01647, 1.0, 1.0, 1.0, 1.0, 0.0, 0.04465, 6.08e-06, 0.03933, 0.0, 0.0, 0.0, 0.00914, 1.729e-06]): _vg.add([_i], _w, 'REPLACE')
_vg = ob_body_002.vertex_groups.new(name='Body')
for _i, _w in zip([1, 3, 4, 9, 10, 11, 18, 19, 20, 21, 22, 23, 24, 25, 27, 29, 30, 35, 36, 37, 42, 44, 45, 46, 47, 52, 53, 56, 57, 58, 59, 60, 61, 62, 63], [1.0, 1.0, 1.0, 1.0, 1.0, 1.0, 0.0, 0.0, 0.0, 0.0, 0.0, 0.0, 0.0, 0.0, 1.0, 1.0, 1.0, 1.0, 1.0, 1.0, 1.0, 1.0, 1.0, 1.0, 1.0, 1.0, 1.0, 0.0, 0.0, 0.0, 0.0, 0.0, 0.0, 0.0, 0.0]): _vg.add([_i], _w, 'REPLACE')
_vg = ob_body_002.vertex_groups.new(name='Leg1.L')
for _i, _w in zip([0, 2, 7, 8, 16, 17, 18, 19, 20, 21, 22, 23, 24, 25, 44, 50], [0.0, 0.0, 0.0, 0.0, 0.0, 0.0, 1.0, 1.0, 1.0, 1.0, 1.0, 1.0, 1.0, 1.0, 0.0, 0.0]): _vg.add([_i], _w, 'REPLACE')
_vg = ob_body_002.vertex_groups.new(name='Arm1.R')
for _i, _w in zip([27, 29, 30, 31, 34, 35, 36, 37, 38, 39, 40, 41, 42, 45, 46, 48, 50, 51, 52, 53, 54], [0.04808, 0.003349, 0.00183, 0.002019, 0.0, 0.08511, 0.03583, 0.01647, 1.0, 1.0, 1.0, 1.0, 0.04465, 6.08e-06, 0.03933, 0.0, 0.0, 0.0, 0.00914, 1.729e-06, 0.0]): _vg.add([_i], _w, 'REPLACE')
_vg = ob_body_002.vertex_groups.new(name='Leg1.R')
for _i, _w in zip([26, 28, 33, 34, 44, 50, 54, 55, 56, 57, 58, 59, 60, 61, 62, 63], [0.0, 0.0, 0.0, 0.0, 0.0, 0.0, 0.0, 0.0, 1.0, 1.0, 1.0, 1.0, 1.0, 1.0, 1.0, 1.0]): _vg.add([_i], _w, 'REPLACE')
_vg = ob_body_002.vertex_groups.new(name='Head')
_vg.add([5, 6, 31, 32, 48, 49], 1.0, 'REPLACE')
_m = ob_body_002.modifiers.new('Armature', 'ARMATURE')
ob_002.location = (0.0, 0.0, -0.7957)
ob_002.scale = (0.1895, 0.1895, 0.1895)
ob_002.material_slots[0].link = 'OBJECT'; ob_002.material_slots[0].material = mat_s16s
_vg = ob_002.vertex_groups.new(name='Leg1.L')
_vg = ob_002.vertex_groups.new(name='Leg1.R')
_vg = ob_002.vertex_groups.new(name='Leg2.L')
_vg = ob_002.vertex_groups.new(name='Leg2.R')
_m = ob_002.modifiers.new('ミラー', 'MIRROR')
_m = ob_002.modifiers.new('アーマチュア', 'ARMATURE')
ob_leg_l_002.location = (0.0, 0.0, 0.0)
ob_leg_l_002.lineart.crease_threshold = 0.0
ob_leg_l_002.material_slots[0].link = 'OBJECT'; ob_leg_l_002.material_slots[0].material = mat_s16s
_vg = ob_leg_l_002.vertex_groups.new(name='Leg1.L')
_vg = ob_leg_l_002.vertex_groups.new(name='Leg2.L')
_vg = ob_leg_l_002.vertex_groups.new(name='Foot.L')
_vg = ob_leg_l_002.vertex_groups.new(name='Leg1.R')
_vg = ob_leg_l_002.vertex_groups.new(name='Leg2.R')
_vg = ob_leg_l_002.vertex_groups.new(name='Foot.R')
_m = ob_leg_l_002.modifiers.new('Mirror', 'MIRROR')
_m = ob_leg_l_002.modifiers.new('Armature', 'ARMATURE')
ob_kosi.location = (0.0, 0.0, 0.0)
ob_kosi.scale = (0.1749, 0.1749, 0.1749)
ob_kosi.material_slots[0].link = 'OBJECT'; ob_kosi.material_slots[0].material = mat_s16s
_vg = ob_kosi.vertex_groups.new(name='Hip')
_m = ob_kosi.modifiers.new('ミラー', 'MIRROR')
_m = ob_kosi.modifiers.new('アーマチュア', 'ARMATURE')
ob_003.location = (0.297, 0.2581, -0.244)
ob_003.rotation_euler = (-0.395, -1.483e-16, 5.676e-17)
ob_003.scale = (0.03075, 0.626, 0.03075)
ob_003.material_slots[0].link = 'OBJECT'; ob_003.material_slots[0].material = mat_s16s
_vg = ob_003.vertex_groups.new(name='Hip')
_vg.add([0, 1, 2, 3, 4, 5, 6, 7, 8, 9, 10, 11, 12, 13, 14, 15, 16, 17, 18, 19], 1.0, 'REPLACE')
_m = ob_003.modifiers.new('アーマチュア', 'ARMATURE')
ob_004.location = (0.3641, 0.2581, -0.2595)
ob_004.rotation_euler = (-0.1933, -1.122e-16, 3.041e-17)
ob_004.scale = (0.03075, 0.626, 0.03075)
ob_004.material_slots[0].link = 'OBJECT'; ob_004.material_slots[0].material = mat_s16s
_vg = ob_004.vertex_groups.new(name='Hip')
_vg.add([0, 1, 2, 3, 4, 5, 6, 7, 8, 9, 10, 11, 12, 13, 14, 15, 16, 17, 18, 19], 1.0, 'REPLACE')
_m = ob_004.modifiers.new('アーマチュア', 'ARMATURE')
ob_tare_001.location = (4.525e-18, -0.1801, -0.1259)
ob_tare_001.rotation_euler = (-0.3139, -6.857e-17, 1.085e-17)
ob_tare_001.scale = (0.1749, 0.1749, 0.1749)
ob_tare_001.material_slots[0].link = 'OBJECT'; ob_tare_001.material_slots[0].material = mat_s16s
_vg = ob_tare_001.vertex_groups.new(name='Hip')
_vg.add([0, 1, 2, 3, 4, 5, 6, 7, 8, 9, 10, 11, 12, 13, 14, 15], 1.0, 'REPLACE')
_m = ob_tare_001.modifiers.new('ミラー', 'MIRROR')
_m = ob_tare_001.modifiers.new('アーマチュア', 'ARMATURE')
ob_body.parent = ob_armature
ob_body.location = (0.0, 0.0, 0.0)
ob_body.lock_rotations_4d = False
ob_body.empty_display_type = 'ARROWS'
ob_body.lineart.crease_threshold = 0.0
ob_body.material_slots[0].link = 'OBJECT'; ob_body.material_slots[0].material = mat_maintex
_vg = ob_body.vertex_groups.new(name='Hip')
_vg = ob_body.vertex_groups.new(name='Arm1.L')
_vg = ob_body.vertex_groups.new(name='Body')
_vg = ob_body.vertex_groups.new(name='Leg1.L')
_vg = ob_body.vertex_groups.new(name='Arm1.R')
_vg = ob_body.vertex_groups.new(name='Leg1.R')
_vg = ob_body.vertex_groups.new(name='Head')
_m = ob_body.modifiers.new('Mirror', 'MIRROR')
_m = ob_body.modifiers.new('Armature', 'ARMATURE')
_m.object = ob_armature
ob_head_001.parent = ob_armature
ob_head_001.location = (0.0, 2.954e-08, 0.9189)
ob_head_001.lineart.crease_threshold = 0.0
ob_head_001.material_slots[0].link = 'OBJECT'; ob_head_001.material_slots[0].material = mat_maintex
_vg = ob_head_001.vertex_groups.new(name='Hip')
_vg = ob_head_001.vertex_groups.new(name='Head')
_vg = ob_head_001.vertex_groups.new(name='Arm1.L')
_vg = ob_head_001.vertex_groups.new(name='Arm2.L')
_vg = ob_head_001.vertex_groups.new(name='Hand.L')
_vg = ob_head_001.vertex_groups.new(name='Body')
_vg = ob_head_001.vertex_groups.new(name='Leg1.L')
_vg = ob_head_001.vertex_groups.new(name='Leg2.L')
_vg = ob_head_001.vertex_groups.new(name='Foot.L')
_vg = ob_head_001.vertex_groups.new(name='Leg1.R')
_vg = ob_head_001.vertex_groups.new(name='Leg2.R')
_vg = ob_head_001.vertex_groups.new(name='Foot.R')
_vg = ob_head_001.vertex_groups.new(name='Rear')
_vg = ob_head_001.vertex_groups.new(name='Arm1.R')
_vg = ob_head_001.vertex_groups.new(name='Arm2.R')
_vg = ob_head_001.vertex_groups.new(name='Hand.R')
_m = ob_head_001.modifiers.new('Mirror', 'MIRROR')
_m = ob_head_001.modifiers.new('Armature', 'ARMATURE')
_m.object = ob_armature
ob_leg_l.parent = ob_armature
ob_leg_l.location = (0.0, 0.0, 0.0)
ob_leg_l.lineart.crease_threshold = 0.0
ob_leg_l.material_slots[0].link = 'OBJECT'; ob_leg_l.material_slots[0].material = mat_maintex
_vg = ob_leg_l.vertex_groups.new(name='Leg1.L')
_vg = ob_leg_l.vertex_groups.new(name='Leg2.L')
_vg = ob_leg_l.vertex_groups.new(name='Foot.L')
_vg = ob_leg_l.vertex_groups.new(name='Leg1.R')
_vg = ob_leg_l.vertex_groups.new(name='Leg2.R')
_vg = ob_leg_l.vertex_groups.new(name='Foot.R')
_m = ob_leg_l.modifiers.new('Mirror', 'MIRROR')
_m = ob_leg_l.modifiers.new('Armature', 'ARMATURE')
_m.object = ob_armature
ob_arm_l_1.parent = ob_armature
ob_arm_l_1.location = (0.0, 0.0, 0.0)
ob_arm_l_1.lineart.crease_threshold = 0.0
ob_arm_l_1.material_slots[0].link = 'OBJECT'; ob_arm_l_1.material_slots[0].material = mat_maintex
_vg = ob_arm_l_1.vertex_groups.new(name='Arm1.L')
_vg = ob_arm_l_1.vertex_groups.new(name='Arm2.L')
_vg = ob_arm_l_1.vertex_groups.new(name='Hand.L')
_vg = ob_arm_l_1.vertex_groups.new(name='Arm1.R')
_vg = ob_arm_l_1.vertex_groups.new(name='Arm2.R')
_vg = ob_arm_l_1.vertex_groups.new(name='Hand.R')
_m = ob_arm_l_1.modifiers.new('Mirror', 'MIRROR')
_m = ob_arm_l_1.modifiers.new('Armature', 'ARMATURE')
_m.object = ob_armature
ob_armature.location = (0.0, 0.0, 0.0)
ob_armature.lineart.crease_threshold = 0.0
ob_mount.location = (8.625e-33, 0.1749, 3.884e-17)
ob_mount.lineart.crease_threshold = 0.0
ob_mount.material_slots[0].link = 'OBJECT'; ob_mount.material_slots[0].material = mat_maintex
_vg = ob_mount.vertex_groups.new(name='Rear')
_m = ob_mount.modifiers.new('Mirror', 'MIRROR')
_m = ob_mount.modifiers.new('Armature', 'ARMATURE')
_m.object = ob_armature

# ---- collection membership
col_h290.objects.link(ob_cylinder)
col_h290.objects.link(ob_head)
col_b226.objects.link(ob_bodya)
col_b226.objects.link(ob_cube_001)
col_a198.objects.link(ob_arm_l)
col_a198.objects.link(ob_cube_002)
col_l214.objects.link(ob_cube_005)
col_l214.objects.link(ob_leg_l_001)
col_r358.objects.link(ob_cube_006)
col_r358.objects.link(ob_cube_007)
col_h294.objects.link(ob_face)
col_h294.objects.link(ob_helm)
col_h294.objects.link(ob_ago)
col_a202.objects.link(ob_arm_l_001)
col_a202.objects.link(ob_x)
col_b230.objects.link(ob_muneate_001)
col_b230.objects.link(ob_body_002)
col_l218.objects.link(ob_002)
col_l218.objects.link(ob_leg_l_002)
col_r362.objects.link(ob_kosi)
col_r362.objects.link(ob_003)
col_r362.objects.link(ob_004)
col_r362.objects.link(ob_tare_001)
col_maindata.objects.link(ob_body)
col_maindata.objects.link(ob_head_001)
col_maindata.objects.link(ob_leg_l)
col_maindata.objects.link(ob_arm_l_1)
col_maindata.objects.link(ob_armature)
col_maindata.objects.link(ob_mount)
def _layer_coll(name, lc=None):
    lc = lc or bpy.context.view_layer.layer_collection
    for c in lc.children:
        if c.name == name: return c
        r = _layer_coll(name, c)
        if r: return r
_layer_coll('h290').exclude = True
_layer_coll('b226').exclude = True
_layer_coll('a198').exclude = True
_layer_coll('l214').exclude = True
_layer_coll('r358').exclude = True
_layer_coll('a202').exclude = True
_layer_coll('l218').exclude = True
_layer_coll('r362').exclude = True
_layer_coll('maindata').exclude = True

# ---- scene / render settings (as saved in the file)
scene.frame_start = 1; scene.frame_end = 250; scene.frame_set(112)
scene.render.engine = 'BLENDER_EEVEE_NEXT'
scene.cycles.use_denoising = False
scene.cycles.samples = 128
scene.cycles.sampling_pattern = 'TABULATED_SOBOL'
scene.cycles.use_adaptive_sampling = False
scene.cycles.use_light_tree = False
scene.view_settings.view_transform = 'Filmic'
bpy.context.view_layer.update()

# ---- added for rendering (the .blend has no active camera and no usable light): camera, sun
cam_auto = bpy.data.cameras.new('AutoCamera')
cam_auto.lens = 50.0
cam_auto.sensor_width = 36.0
cam_auto.clip_end = 1000.0
ob_auto_camera = bpy.data.objects.new('AutoCamera', cam_auto)
scene.collection.objects.link(ob_auto_camera)
ob_auto_camera.location = (5.25761, -6.30913, 4.1217)
ob_auto_camera.rotation_euler = (1.09748, -7.21219e-08, 0.694738)
scene.camera = ob_auto_camera
light_auto_sun = bpy.data.lights.new('AutoSun', 'SUN')
light_auto_sun.energy = 3.0
light_auto_sun.angle = 0.0523599
ob_auto_sun = bpy.data.objects.new('AutoSun', light_auto_sun)
scene.collection.objects.link(ob_auto_sun)
ob_auto_sun.rotation_euler = (0.872665, 0.174533, 0.523599)
bpy.context.view_layer.update()
